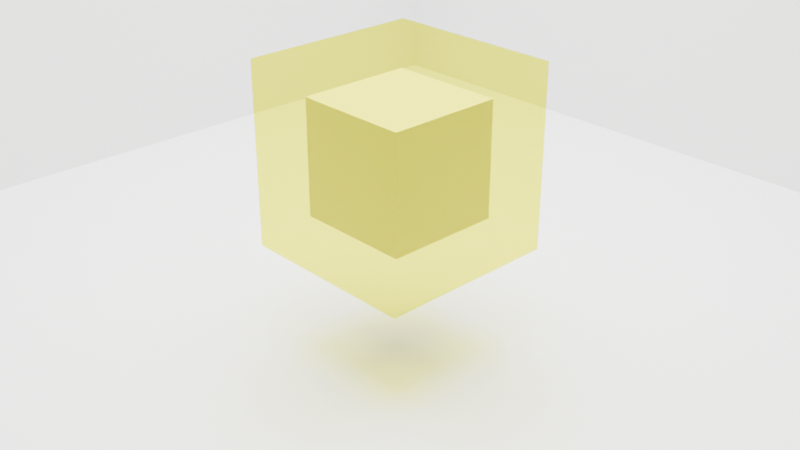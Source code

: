 # Source: blend.blend  (saved by Blender 4.3.34; exported with 4.5.12 LTS)
import bpy
from mathutils import Matrix  # noqa: F401  (used for matrix-valued properties, if any)

bpy.ops.wm.read_factory_settings(use_empty=True)
scene = bpy.context.scene
scene.name = 'Scene'

# ---- collections
col_collection = bpy.data.collections.new('Collection'); scene.collection.children.link(col_collection)

# ---- materials (node trees are filled in below, after node groups)
mat_x = bpy.data.materials.new('マテリアル')
mat_001 = bpy.data.materials.new('マテリアル.001')

# ---- material node trees
mat_x.use_nodes = True; mat_x.node_tree.nodes.clear()
_N = mat_x.node_tree.nodes; _L = mat_x.node_tree.links
n0 = _N.new('ShaderNodeBsdfPrincipled'); n0.name = 'プリンシプルBSDF'; n0.location = (10, 300)
n0.inputs[0].default_value = (0.7847, 0.8004, 0.0, 1.0)
n0.inputs[2].default_value = 0.0
n0.inputs[3].default_value = 1.0
n0.inputs[18].default_value = 1.0
n1 = _N.new('ShaderNodeOutputMaterial'); n1.name = 'マテリアル出力'; n1.location = (300, 300)
_L.new(n0.outputs[0], n1.inputs[0])
n1.is_active_output = True
mat_001.use_nodes = True; mat_001.node_tree.nodes.clear()
_N = mat_001.node_tree.nodes; _L = mat_001.node_tree.links
n0 = _N.new('ShaderNodeBsdfPrincipled'); n0.name = 'プリンシプルBSDF'; n0.location = (10, 300)
n0.inputs[0].default_value = (0.8002, 0.7661, 0.0273, 1.0)
n1 = _N.new('ShaderNodeOutputMaterial'); n1.name = 'マテリアル出力'; n1.location = (300, 300)
_L.new(n0.outputs[0], n1.inputs[0])
n1.is_active_output = True

# ---- world
world_world = bpy.data.worlds.new('World'); scene.world = world_world
world_world.use_nodes = True; world_world.node_tree.nodes.clear()
_N = world_world.node_tree.nodes; _L = world_world.node_tree.links
n0 = _N.new('ShaderNodeOutputWorld'); n0.name = 'World Output'; n0.location = (300, 300)
n1 = _N.new('ShaderNodeBackground'); n1.name = 'Background'; n1.location = (10, 300)
n1.inputs[0].default_value = (0.05088, 0.05088, 0.05088, 1.0)
_L.new(n1.outputs[0], n0.inputs[0])
n0.is_active_output = True
world_world.color = (0.05088, 0.05088, 0.05088)
world_world.sun_shadow_jitter_overblur = 0.0

# ---- cameras
cam_camera = bpy.data.cameras.new('Camera')
cam_camera.clip_end = 100.0
cam_camera.ortho_scale = 7.314

# ---- lights
light_x = bpy.data.lights.new('エリア', 'AREA')
light_x.energy = 1e+04
light_x.size = 1.0
light_x.size_y = 1.0

# ---- meshes
me_x = bpy.data.meshes.new('立方体')
me_x.from_pydata([(-1.0, -1.0, -1.0), (-1.0, -1.0, 1.0), (-1.0, 1.0, -1.0), (-1.0, 1.0, 1.0), (1.0, -1.0, -1.0), (1.0, -1.0, 1.0), (1.0, 1.0, -1.0), (1.0, 1.0, 1.0)], [], [(0, 1, 3, 2), (2, 3, 7, 6), (6, 7, 5, 4), (4, 5, 1, 0), (2, 6, 4, 0), (7, 3, 1, 5)])
_uv = me_x.uv_layers.new(name='UVマップ')
_uv.uv.foreach_set('vector', [0.375, 0.0, 0.625, 0.0, 0.625, 0.25, 0.375, 0.25, 0.375, 0.25, 0.625, 0.25, 0.625, 0.5, 0.375, 0.5, 0.375, 0.5, 0.625, 0.5, 0.625, 0.75, 0.375, 0.75, 0.375, 0.75, 0.625, 0.75, 0.625, 1.0, 0.375, 1.0, 0.125, 0.5, 0.375, 0.5, 0.375, 0.75, 0.125, 0.75, 0.625, 0.5, 0.875, 0.5, 0.875, 0.75, 0.625, 0.75])
me_x.materials.append(mat_x)
me_x.update()
me_x_1 = bpy.data.meshes.new('平面')
me_x_1.from_pydata([(-1.0, -1.0, 0.0), (1.0, -1.0, 0.0), (-1.0, 1.0, 0.0), (1.0, 1.0, 0.0), (-1.0, 1.0, 1.904), (1.0, 1.0, 1.904), (-1.0, -1.0, 1.904), (-1.0, 1.0, 1.904)], [], [(0, 1, 3, 2), (2, 3, 5, 4), (0, 2, 7, 6)])
_uv = me_x_1.uv_layers.new(name='UVマップ')
_uv.uv.foreach_set('vector', [0.0, 0.0, 1.0, 0.0, 1.0, 1.0, 0.0, 1.0, 0.0, 1.0, 1.0, 1.0, 1.0, 1.0, 0.0, 1.0, 0.0, 0.0, 0.0, 1.0, 0.0, 1.0, 0.0, 0.0])
me_x_1.update()
me_001 = bpy.data.meshes.new('立方体.001')
me_001.from_pydata([(-1.0, -1.0, -1.0), (-1.0, -1.0, 1.0), (-1.0, 1.0, -1.0), (-1.0, 1.0, 1.0), (1.0, -1.0, -1.0), (1.0, -1.0, 1.0), (1.0, 1.0, -1.0), (1.0, 1.0, 1.0)], [], [(0, 1, 3, 2), (2, 3, 7, 6), (6, 7, 5, 4), (4, 5, 1, 0), (2, 6, 4, 0), (7, 3, 1, 5)])
_uv = me_001.uv_layers.new(name='UVマップ')
_uv.uv.foreach_set('vector', [0.375, 0.0, 0.625, 0.0, 0.625, 0.25, 0.375, 0.25, 0.375, 0.25, 0.625, 0.25, 0.625, 0.5, 0.375, 0.5, 0.375, 0.5, 0.625, 0.5, 0.625, 0.75, 0.375, 0.75, 0.375, 0.75, 0.625, 0.75, 0.625, 1.0, 0.375, 1.0, 0.125, 0.5, 0.375, 0.5, 0.375, 0.75, 0.125, 0.75, 0.625, 0.5, 0.875, 0.5, 0.875, 0.75, 0.625, 0.75])
me_001.materials.append(mat_001)
me_001.update()

# ---- objects
ob_camera = bpy.data.objects.new('Camera', cam_camera)
ob_x = bpy.data.objects.new('立方体', me_x)
ob_x_1 = bpy.data.objects.new('平面', me_x_1)
ob_x_2 = bpy.data.objects.new('エリア', light_x)
ob_001 = bpy.data.objects.new('立方体.001', me_001)

# ---- transforms, parenting, visibility, modifiers, constraints
ob_camera.location = (7.359, -6.926, 4.958)
ob_camera.rotation_euler = (1.109, 0.0, 0.8149)
ob_camera.lock_rotations_4d = False
ob_camera.empty_display_type = 'ARROWS'
ob_camera.color = (0.0, 0.0, 0.0, 0.0)
ob_camera.display_type = 'WIRE'
ob_camera.lineart.crease_threshold = 0.0
ob_x.location = (0.0, 0.0, 0.6744)
ob_x_1.location = (0.0, 0.0, -1.543)
ob_x_1.scale = (6.784, 6.784, 6.784)
ob_x_2.location = (0.0, 0.0, 12.78)
ob_x_2.scale = (12.43, 12.43, 12.43)
ob_001.location = (0.0, 0.0, 0.6554)
ob_001.scale = (0.6391, 0.6391, 0.6391)

# ---- collection membership
col_collection.objects.link(ob_camera)
col_collection.objects.link(ob_x)
col_collection.objects.link(ob_x_1)
col_collection.objects.link(ob_x_2)
col_collection.objects.link(ob_001)

# ---- scene / render settings (as saved in the file)
scene.camera = ob_camera
scene.frame_start = 1; scene.frame_end = 250; scene.frame_set(1)
scene.render.engine = 'CYCLES'
bpy.context.view_layer.update()
